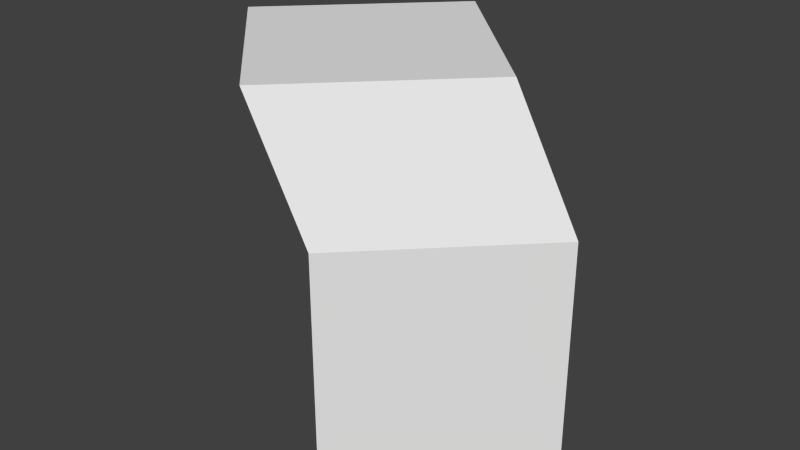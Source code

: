 # Source: skinnedCube.blend  (saved by Blender 2.76.0; exported with 4.5.12 LTS)
import bpy
from mathutils import Matrix  # noqa: F401  (used for matrix-valued properties, if any)

bpy.ops.wm.read_factory_settings(use_empty=True)
scene = bpy.context.scene
scene.name = 'Scene'

# ---- collections
col_collection_1 = bpy.data.collections.new('Collection 1'); scene.collection.children.link(col_collection_1)

# ---- materials (node trees are filled in below, after node groups)
mat_material = bpy.data.materials.new('Material')
mat_material.alpha_threshold = 0.0
mat_material.use_transparent_shadow = False
mat_material.roughness = 0.5
mat_material.line_color = (0.0, 0.0, 0.0, 1.0)

# ---- material node trees

# ---- world
world_world = bpy.data.worlds.new('World'); scene.world = world_world
world_world.color = (0.05088, 0.05088, 0.05088)
world_world.use_sun_shadow = False
world_world.sun_shadow_jitter_overblur = 0.0
world_world.cycles.sampling_method = 'MANUAL'
world_world.cycles.sample_map_resolution = 256

# ---- meshes
me_cube_002 = bpy.data.meshes.new('Cube.002')
me_cube_002.from_pydata([(-1.0, -1.0, -1.0), (-1.0, -1.0, 1.0), (-1.0, 1.0, -1.0), (-1.0, 1.0, 1.0), (1.0, -1.0, -1.0), (1.0, -1.0, 1.0), (1.0, 1.0, -1.0), (1.0, 1.0, 1.0), (-0.5595, -0.5595, 2.148), (-0.5595, 1.441, 2.148), (1.441, -0.5595, 2.148), (1.441, 1.441, 2.148)], [], [(1, 3, 2, 0), (3, 7, 6, 2), (7, 5, 4, 6), (5, 1, 0, 4), (0, 2, 6, 4), (3, 1, 8, 9), (10, 11, 9, 8), (1, 5, 10, 8), (7, 3, 9, 11), (5, 7, 11, 10)])
_uv = me_cube_002.uv_layers.new(name='UVMap')
_uv.uv.foreach_set('vector', [0.0, 0.0, 1.0, 0.0, 1.0, 1.0, 0.0, 1.0, 0.0, 0.0, 1.0, 0.0, 1.0, 1.0, 0.0, 1.0, 0.0, 0.0, 1.0, 0.0, 1.0, 1.0, 0.0, 1.0, 0.0, 0.0, 1.0, 0.0, 1.0, 1.0, 0.0, 1.0, 0.0, 0.0, 1.0, 0.0, 1.0, 1.0, 0.0, 1.0, 1.0, 0.0, 0.0, 0.0, 0.0, 0.0, 1.0, 0.0, 0.0, 0.0, 1.0, 0.0, 1.0, 1.0, 0.0, 1.0, 1.0, 0.0, 0.0, 0.0, 0.0, 0.0, 1.0, 0.0, 1.0, 0.0, 0.0, 0.0, 0.0, 0.0, 1.0, 0.0, 1.0, 0.0, 0.0, 0.0, 0.0, 0.0, 1.0, 0.0])
me_cube_002.materials.append(mat_material)
me_cube_002.use_remesh_preserve_volume = False
me_cube_002.use_remesh_preserve_attributes = False
me_cube_002.use_mirror_vertex_groups = False
me_cube_002.update()
arm_armature = bpy.data.armatures.new('Armature')  # bones are not reproduced

# ---- objects
ob_armature = bpy.data.objects.new('Armature', arm_armature)
ob_cube = bpy.data.objects.new('Cube', me_cube_002)

# ---- transforms, parenting, visibility, modifiers, constraints
ob_armature.location = (2.384, 2.525, -0.3355)
ob_armature.rotation_euler = (0.0, -0.0, 0.7854)
ob_armature.scale = (1.476, 1.476, 1.476)
ob_armature.lineart.crease_threshold = 0.0
ob_cube.parent = ob_armature
ob_cube.matrix_parent_inverse = Matrix(((1.0, 0.0, 0.0, -0.1417), (0.0, 1.0, 0.0, 0.2884), (0.0, 0.0, 1.0, 0.3355), (0.0, 0.0, 0.0, 1.0)))
ob_cube.location = (0.06962, -0.3247, 0.1722)
ob_cube.rotation_mode = 'QUATERNION'
ob_cube.rotation_quaternion = (0.7071, 0.0, 0.0, 0.7071)
ob_cube.lineart.crease_threshold = 0.0
_vg = ob_cube.vertex_groups.new(name='Cube')
_vg.add([0, 1, 2, 3, 4, 5, 6, 7, 8, 9, 10, 11], 1.0, 'REPLACE')
_m = ob_cube.modifiers.new('Armature', 'ARMATURE')
_m.object = ob_armature

# ---- collection membership
col_collection_1.objects.link(ob_armature)
col_collection_1.objects.link(ob_cube)

# ---- scene / render settings (as saved in the file)
scene.frame_start = 1; scene.frame_end = 167; scene.frame_set(30)
scene.render.engine = 'BLENDER_EEVEE_NEXT'
scene.render.resolution_percentage = 50
scene.render.dither_intensity = 0.0
scene.cycles.use_denoising = False
scene.cycles.samples = 10
scene.cycles.sampling_pattern = 'TABULATED_SOBOL'
scene.cycles.light_sampling_threshold = 0.0
scene.cycles.use_adaptive_sampling = False
scene.cycles.use_light_tree = False
scene.cycles.blur_glossy = 0.0
scene.cycles.pixel_filter_type = 'GAUSSIAN'
scene.cycles.sample_clamp_indirect = 0.0
scene.view_settings.view_transform = 'Standard'
bpy.context.view_layer.update()

# ---- added for rendering (the .blend has no active camera and no usable light): camera, sun
cam_auto = bpy.data.cameras.new('AutoCamera')
cam_auto.lens = 50.0
cam_auto.sensor_width = 36.0
cam_auto.clip_end = 1000.0
ob_auto_camera = bpy.data.objects.new('AutoCamera', cam_auto)
scene.collection.objects.link(ob_auto_camera)
ob_auto_camera.location = (9.81985, -7.1074, 7.60759)
ob_auto_camera.rotation_euler = (1.09748, -7.21219e-08, 0.694738)
scene.camera = ob_auto_camera
light_auto_sun = bpy.data.lights.new('AutoSun', 'SUN')
light_auto_sun.energy = 3.0
light_auto_sun.angle = 0.0523599
ob_auto_sun = bpy.data.objects.new('AutoSun', light_auto_sun)
scene.collection.objects.link(ob_auto_sun)
ob_auto_sun.rotation_euler = (0.872665, 0.174533, 0.523599)
bpy.context.view_layer.update()
